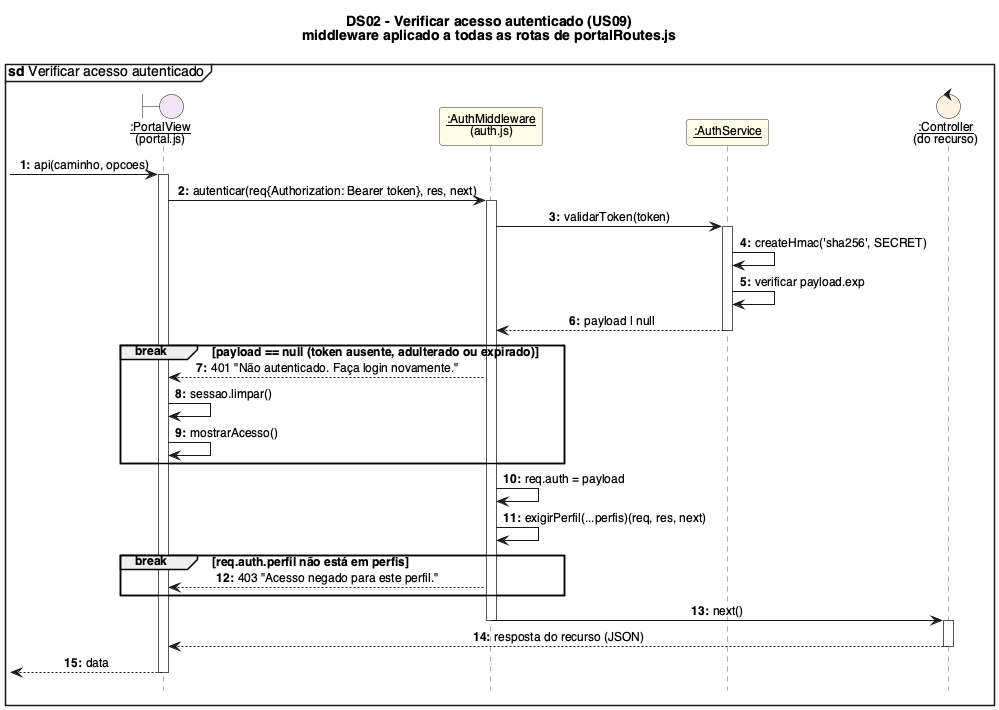

The diagram above was rendered by PlantUML. Its source (embedded in the PNG):
@startuml DS02_Verificar_acesso_autenticado
!include _estilo.iuml
mainframe **sd** Verificar acesso autenticado
title DS02 - Verificar acesso autenticado (US09)\nmiddleware aplicado a todas as rotas de portalRoutes.js

boundary "__:PortalView__\n(portal.js)" as V
participant "__:AuthMiddleware__\n(auth.js)" as MW
participant "__:AuthService__" as AS
control "__:Controller__\n(do recurso)" as C

[-> V : api(caminho, opcoes)
activate V
V -> MW : autenticar(req{Authorization: Bearer token}, res, next)
activate MW
MW -> AS : validarToken(token)
activate AS
AS -> AS : createHmac('sha256', SECRET)
AS -> AS : verificar payload.exp
AS --> MW : payload | null
deactivate AS

break payload == null (token ausente, adulterado ou expirado)
  MW --> V : 401 "Não autenticado. Faça login novamente."
  V -> V : sessao.limpar()
  V -> V : mostrarAcesso()
end

MW -> MW : req.auth = payload
MW -> MW : exigirPerfil(...perfis)(req, res, next)

break req.auth.perfil não está em perfis
  MW --> V : 403 "Acesso negado para este perfil."
end

MW -> C : next()
deactivate MW
activate C
C --> V : resposta do recurso (JSON)
deactivate C
[<-- V : data
deactivate V
@enduml